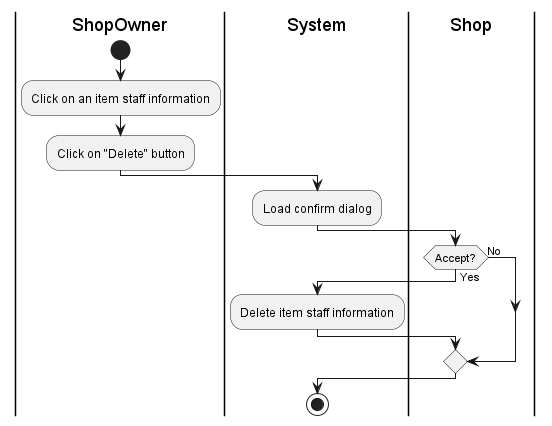

The diagram above was rendered by PlantUML. Its source (embedded in the PNG):
@startuml
|ShopOwner|
start
:Click on an item staff information;
:Click on "Delete" button;
|System|
:Load confirm dialog;
|Shop|
if (Accept?) then (Yes)
|System|
:Delete item staff information;
else (No)
|System|
endif
stop
@enduml